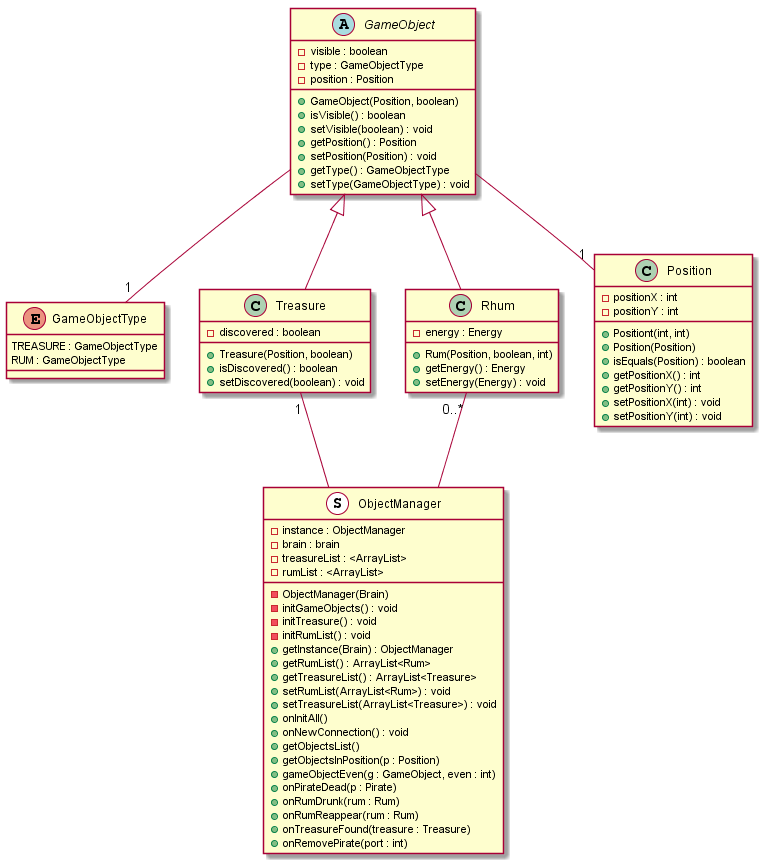

The diagram above was rendered by PlantUML. Its source (embedded in the PNG):
@startuml
	
class ObjectManager <<S,Singleton>> {
	- instance : ObjectManager
	- brain : brain
	- treasureList : <ArrayList>
	- rumList : <ArrayList>
	- ObjectManager(Brain)
	- initGameObjects() : void
	- initTreasure() : void
	- initRumList() : void
	+ getInstance(Brain) : ObjectManager
	+ getRumList() : ArrayList<Rum>
	+ getTreasureList() : ArrayList<Treasure>
	+ setRumList(ArrayList<Rum>) : void
	+ setTreasureList(ArrayList<Treasure>) : void
	+ onInitAll()
	+ onNewConnection() : void
	+ getObjectsList()
	+ getObjectsInPosition(p : Position)
	+ gameObjectEven(g : GameObject, even : int)
	+ onPirateDead(p : Pirate)
	+ onRumDrunk(rum : Rum)
	+ onRumReappear(rum : Rum)
	+ onTreasureFound(treasure : Treasure)
	+ onRemovePirate(port : int)
}


Abstract GameObject {
	- visible : boolean
	- type : GameObjectType
	- position : Position
	+ GameObject(Position, boolean)
	+ isVisible() : boolean
	+ setVisible(boolean) : void
	+ getPosition() : Position
	+ setPosition(Position) : void
	+ getType() : GameObjectType
	+ setType(GameObjectType) : void
}

Enum GameObjectType {
	TREASURE : GameObjectType
	RUM : GameObjectType
}

class Treasure {
	- discovered : boolean
	+ Treasure(Position, boolean)
	+ isDiscovered() : boolean
	+ setDiscovered(boolean) : void
}

class Rhum {
	- energy : Energy
	+ Rum(Position, boolean, int)
	+ getEnergy() : Energy
	+ setEnergy(Energy) : void
}	

Class Position{
	- positionX : int
	- positionY : int
	+ Positiont(int, int)
	+ Position(Position)
	+ isEquals(Position) : boolean
	+ getPositionX() : int
	+ getPositionY() : int
	+ setPositionX(int) : void
	+ setPositionY(int) : void

}

	GameObject --"1" GameObjectType
	Treasure "1"-- ObjectManager
	Rhum "0..*"-- ObjectManager
	GameObject <|-down- Treasure
	GameObject <|-down- Rhum
	GameObject --"1" Position		


@enduml